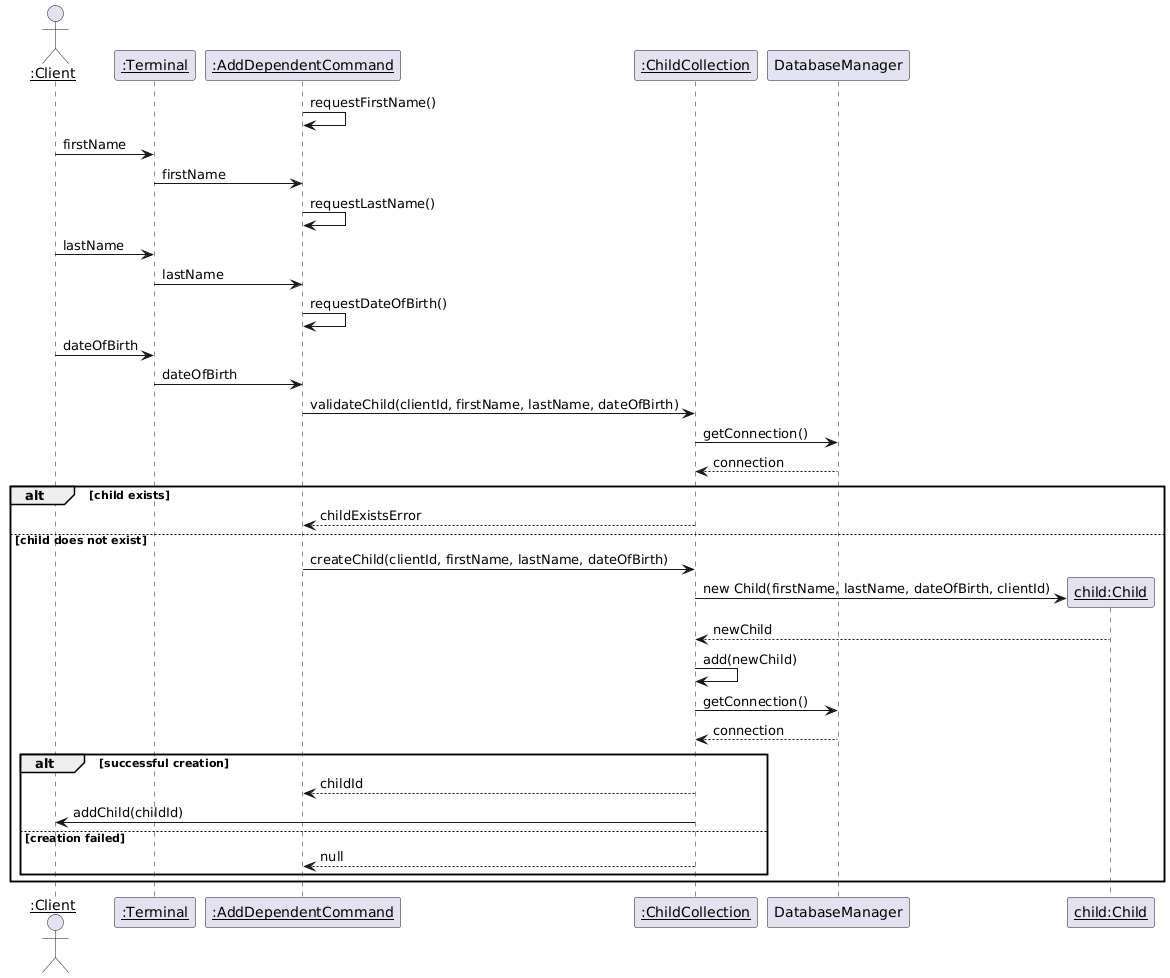

The diagram above was rendered by PlantUML. Its source (embedded in the PNG):
@startuml
actor "<u>:Client" as client
participant "<u>:Terminal" as terminal
participant "<u>:AddDependentCommand" as command
participant "<u>:ChildCollection" as childCollection
participant "DatabaseManager" as databaseManager
participant "<u>child:Child" as childObj

command -> command : requestFirstName()
client -> terminal : firstName
terminal -> command : firstName
command -> command : requestLastName()
client -> terminal : lastName
terminal -> command : lastName
command -> command : requestDateOfBirth()
client -> terminal : dateOfBirth
terminal -> command : dateOfBirth
command -> childCollection : validateChild(clientId, firstName, lastName, dateOfBirth)
childCollection -> databaseManager : getConnection()
databaseManager --> childCollection : connection
alt child exists
    childCollection --> command : childExistsError
else child does not exist
    command -> childCollection : createChild(clientId, firstName, lastName, dateOfBirth)
    childCollection -> childObj ** : new Child(firstName, lastName, dateOfBirth, clientId)
    childObj --> childCollection : newChild
    childCollection -> childCollection : add(newChild)
    childCollection -> databaseManager : getConnection()
    databaseManager --> childCollection : connection
    alt successful creation
        childCollection --> command : childId
        childCollection -> client : addChild(childId)
    else creation failed
        childCollection --> command : null
    end
end
@enduml